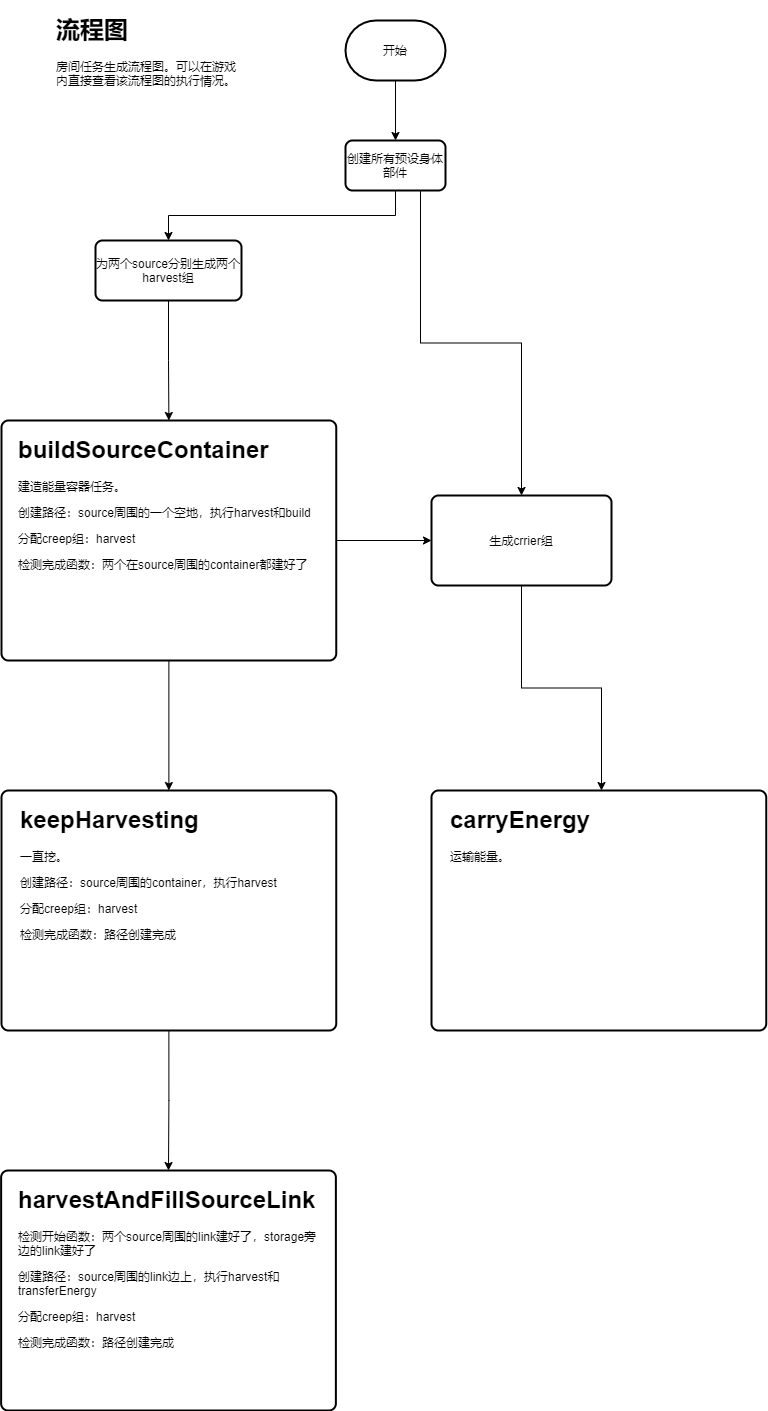

The diagram above was exported from draw.io. Its source (the exported page's mxGraphModel, read from the mxfile embedded in the PNG):
<mxGraphModel dx="983" dy="790" grid="1" gridSize="10" guides="1" tooltips="1" connect="1" arrows="1" fold="1" page="1" pageScale="1" pageWidth="827" pageHeight="1169" math="0" shadow="0">
  <root>
    <mxCell id="0" />
    <mxCell id="1" parent="0" />
    <mxCell id="6" style="edgeStyle=orthogonalEdgeStyle;rounded=0;orthogonalLoop=1;jettySize=auto;html=1;exitX=0.5;exitY=1;exitDx=0;exitDy=0;exitPerimeter=0;entryX=0.5;entryY=0;entryDx=0;entryDy=0;" parent="1" source="3" target="4" edge="1">
      <mxGeometry relative="1" as="geometry" />
    </mxCell>
    <mxCell id="3" value="开始" style="strokeWidth=2;html=1;shape=mxgraph.flowchart.terminator;whiteSpace=wrap;" parent="1" vertex="1">
      <mxGeometry x="364" y="40" width="100" height="60" as="geometry" />
    </mxCell>
    <mxCell id="8" style="edgeStyle=orthogonalEdgeStyle;rounded=0;orthogonalLoop=1;jettySize=auto;html=1;exitX=0.5;exitY=1;exitDx=0;exitDy=0;entryX=0.5;entryY=0;entryDx=0;entryDy=0;" parent="1" source="4" target="7" edge="1">
      <mxGeometry relative="1" as="geometry" />
    </mxCell>
    <mxCell id="34" style="edgeStyle=orthogonalEdgeStyle;rounded=0;orthogonalLoop=1;jettySize=auto;html=1;exitX=0.75;exitY=1;exitDx=0;exitDy=0;entryX=0.5;entryY=0;entryDx=0;entryDy=0;" parent="1" source="4" target="36" edge="1">
      <mxGeometry relative="1" as="geometry">
        <mxPoint x="607.3749999999998" y="809.9999999999998" as="targetPoint" />
      </mxGeometry>
    </mxCell>
    <mxCell id="4" value="创建所有预设身体部件" style="rounded=1;whiteSpace=wrap;html=1;absoluteArcSize=1;arcSize=14;strokeWidth=2;" parent="1" vertex="1">
      <mxGeometry x="364" y="160" width="100" height="50" as="geometry" />
    </mxCell>
    <mxCell id="15" style="edgeStyle=orthogonalEdgeStyle;rounded=0;orthogonalLoop=1;jettySize=auto;html=1;exitX=0.5;exitY=1;exitDx=0;exitDy=0;entryX=0.5;entryY=0;entryDx=0;entryDy=0;" parent="1" source="7" target="14" edge="1">
      <mxGeometry relative="1" as="geometry" />
    </mxCell>
    <mxCell id="7" value="为两个source分别生成两个harvest组" style="rounded=1;whiteSpace=wrap;html=1;absoluteArcSize=1;arcSize=14;strokeWidth=2;" parent="1" vertex="1">
      <mxGeometry x="114" y="260" width="146" height="60" as="geometry" />
    </mxCell>
    <mxCell id="28" style="edgeStyle=orthogonalEdgeStyle;rounded=0;orthogonalLoop=1;jettySize=auto;html=1;exitX=0.5;exitY=1;exitDx=0;exitDy=0;entryX=0.5;entryY=0;entryDx=0;entryDy=0;" parent="1" source="14" target="25" edge="1">
      <mxGeometry relative="1" as="geometry" />
    </mxCell>
    <mxCell id="35" style="edgeStyle=orthogonalEdgeStyle;rounded=0;orthogonalLoop=1;jettySize=auto;html=1;exitX=1;exitY=0.5;exitDx=0;exitDy=0;entryX=0;entryY=0.5;entryDx=0;entryDy=0;" parent="1" source="14" target="36" edge="1">
      <mxGeometry relative="1" as="geometry">
        <mxPoint x="523.6875" y="809.9999999999998" as="targetPoint" />
      </mxGeometry>
    </mxCell>
    <mxCell id="14" value="&lt;div style=&quot;text-align: left&quot;&gt;&lt;/div&gt;" style="rounded=1;whiteSpace=wrap;html=1;absoluteArcSize=1;arcSize=14;strokeWidth=2;" parent="1" vertex="1">
      <mxGeometry x="20" y="440" width="334.75" height="240" as="geometry" />
    </mxCell>
    <mxCell id="16" value="&lt;h1&gt;流程图&lt;/h1&gt;&lt;p&gt;房间任务生成流程图。可以在游戏内直接查看该流程图的执行情况。&lt;/p&gt;" style="text;html=1;strokeColor=none;fillColor=none;spacing=5;spacingTop=-20;whiteSpace=wrap;overflow=hidden;rounded=0;" parent="1" vertex="1">
      <mxGeometry x="70" y="30" width="190" height="120" as="geometry" />
    </mxCell>
    <mxCell id="23" value="&lt;h1&gt;buildSourceContainer&lt;/h1&gt;&lt;p&gt;建造能量容器任务。&lt;/p&gt;&lt;p&gt;创建路径：source周围的一个空地，执行harvest和build&lt;/p&gt;&lt;p&gt;分配creep组：harvest&lt;/p&gt;&lt;p&gt;检测完成函数：两个在source周围的container都建好了&lt;/p&gt;" style="text;html=1;strokeColor=none;fillColor=none;spacing=5;spacingTop=-20;whiteSpace=wrap;overflow=hidden;rounded=0;" parent="1" vertex="1">
      <mxGeometry x="32.370000000000005" y="450" width="310" height="220" as="geometry" />
    </mxCell>
    <mxCell id="31" style="edgeStyle=orthogonalEdgeStyle;rounded=0;orthogonalLoop=1;jettySize=auto;html=1;exitX=0.5;exitY=1;exitDx=0;exitDy=0;entryX=0.5;entryY=0;entryDx=0;entryDy=0;" parent="1" source="25" target="29" edge="1">
      <mxGeometry relative="1" as="geometry" />
    </mxCell>
    <mxCell id="25" value="&lt;div style=&quot;text-align: left&quot;&gt;&lt;/div&gt;" style="rounded=1;whiteSpace=wrap;html=1;absoluteArcSize=1;arcSize=14;strokeWidth=2;" parent="1" vertex="1">
      <mxGeometry x="20.000000000000107" y="810" width="334.75" height="240" as="geometry" />
    </mxCell>
    <mxCell id="26" value="&lt;h1&gt;keepHarvesting&lt;/h1&gt;&lt;p&gt;一直挖。&lt;/p&gt;&lt;p&gt;创建路径：source周围的container，执行harvest&lt;/p&gt;&lt;p&gt;分配creep组：harvest&lt;br&gt;&lt;/p&gt;&lt;p&gt;检测完成函数：路径创建完成&lt;/p&gt;" style="text;html=1;strokeColor=none;fillColor=none;spacing=5;spacingTop=-20;whiteSpace=wrap;overflow=hidden;rounded=0;" parent="1" vertex="1">
      <mxGeometry x="34.38000000000011" y="820" width="310" height="220" as="geometry" />
    </mxCell>
    <mxCell id="29" value="&lt;div style=&quot;text-align: left&quot;&gt;&lt;/div&gt;" style="rounded=1;whiteSpace=wrap;html=1;absoluteArcSize=1;arcSize=14;strokeWidth=2;" parent="1" vertex="1">
      <mxGeometry x="19.620000000000108" y="1190" width="334.75" height="240" as="geometry" />
    </mxCell>
    <mxCell id="30" value="&lt;h1&gt;harvestAndFillSourceLink&lt;/h1&gt;&lt;p&gt;检测开始函数：两个source周围的link建好了，storage旁边的link建好了&lt;/p&gt;&lt;p&gt;创建路径：source周围的link边上，执行harvest和transferEnergy&lt;br&gt;&lt;/p&gt;&lt;p&gt;分配creep组：harvest&lt;br&gt;&lt;/p&gt;&lt;p&gt;检测完成函数：路径创建完成&lt;/p&gt;" style="text;html=1;strokeColor=none;fillColor=none;spacing=5;spacingTop=-20;whiteSpace=wrap;overflow=hidden;rounded=0;" parent="1" vertex="1">
      <mxGeometry x="32.00000000000011" y="1200" width="310" height="220" as="geometry" />
    </mxCell>
    <mxCell id="90" style="edgeStyle=orthogonalEdgeStyle;rounded=0;orthogonalLoop=1;jettySize=auto;html=1;exitX=0.5;exitY=1;exitDx=0;exitDy=0;" parent="1" source="36" edge="1">
      <mxGeometry relative="1" as="geometry">
        <mxPoint x="620" y="810" as="targetPoint" />
      </mxGeometry>
    </mxCell>
    <mxCell id="36" value="生成crrier组" style="rounded=1;whiteSpace=wrap;html=1;absoluteArcSize=1;arcSize=14;strokeWidth=2;" parent="1" vertex="1">
      <mxGeometry x="450" y="515" width="180" height="90" as="geometry" />
    </mxCell>
    <mxCell id="40" value="&lt;div style=&quot;text-align: left&quot;&gt;&lt;/div&gt;" style="rounded=1;whiteSpace=wrap;html=1;absoluteArcSize=1;arcSize=14;strokeWidth=2;" parent="1" vertex="1">
      <mxGeometry x="450.0000000000001" y="810" width="334.75" height="240" as="geometry" />
    </mxCell>
    <mxCell id="41" value="&lt;h1&gt;carryEnergy&lt;/h1&gt;&lt;p&gt;运输能量。&lt;/p&gt;" style="text;html=1;strokeColor=none;fillColor=none;spacing=5;spacingTop=-20;whiteSpace=wrap;overflow=hidden;rounded=0;" parent="1" vertex="1">
      <mxGeometry x="464.3800000000001" y="820" width="310" height="220" as="geometry" />
    </mxCell>
  </root>
</mxGraphModel>